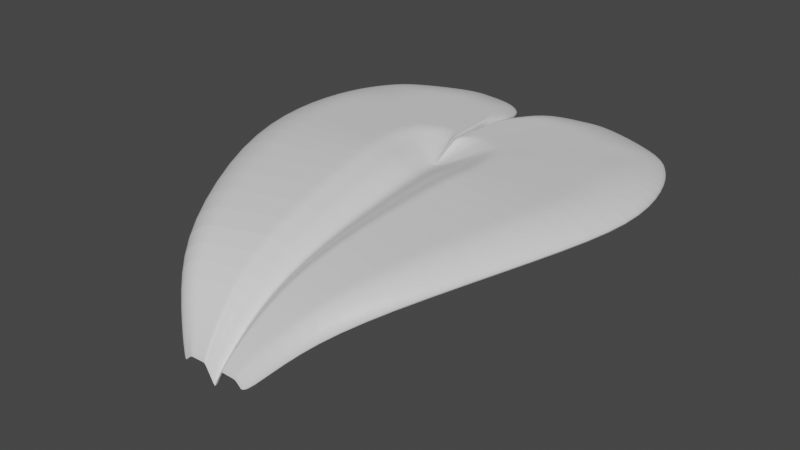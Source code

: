 # Source: petal1_1.blend  (saved by Blender 3.3.6; exported with 4.5.12 LTS)
import bpy
from mathutils import Matrix  # noqa: F401  (used for matrix-valued properties, if any)

bpy.ops.wm.read_factory_settings(use_empty=True)
scene = bpy.context.scene
scene.name = 'Scene'

# ---- collections
col_collection = bpy.data.collections.new('Collection'); scene.collection.children.link(col_collection)

# ---- materials (node trees are filled in below, after node groups)
mat_material = bpy.data.materials.new('Material')
mat_material.alpha_threshold = 0.0
mat_material.use_transparent_shadow = False
mat_material.roughness = 0.5
mat_material.line_color = (0.0, 0.0, 0.0, 1.0)

# ---- material node trees
mat_material.use_nodes = True; mat_material.node_tree.nodes.clear()
_N = mat_material.node_tree.nodes; _L = mat_material.node_tree.links
n0 = _N.new('ShaderNodeOutputMaterial'); n0.name = 'Material Output'; n0.location = (300, 300)
n1 = _N.new('ShaderNodeBsdfPrincipled'); n1.name = 'Principled BSDF'; n1.location = (10, 300)
n1.distribution = 'GGX'
n1.subsurface_method = 'RANDOM_WALK_SKIN'
n1.inputs[3].default_value = 1.45
n1.inputs[27].default_value = (0.0, 0.0, 0.0, 1.0)
n1.inputs[28].default_value = 1.0
_L.new(n1.outputs[0], n0.inputs[0])
n0.is_active_output = True

# ---- world
world_world = bpy.data.worlds.new('World'); scene.world = world_world
world_world.use_nodes = True; world_world.node_tree.nodes.clear()
_N = world_world.node_tree.nodes; _L = world_world.node_tree.links
n0 = _N.new('ShaderNodeOutputWorld'); n0.name = 'World Output'; n0.location = (300, 300)
n1 = _N.new('ShaderNodeBackground'); n1.name = 'Background'; n1.location = (10, 300)
n1.inputs[0].default_value = (0.05088, 0.05088, 0.05088, 1.0)
_L.new(n1.outputs[0], n0.inputs[0])
n0.is_active_output = True
world_world.color = (0.05088, 0.05088, 0.05088)
world_world.use_sun_shadow = False
world_world.sun_shadow_jitter_overblur = 0.0

# ---- meshes
me_cube = bpy.data.meshes.new('Cube')
me_cube.from_pydata([(-0.003078, 2.623, 711.8), (-0.1757, 0.5233, -1274.0), (-0.1757, 0.5233, -1450.0), (0.0, 2.0, 485.3), (-0.01165, 2.623, 586.9), (-1.014, 2.51, 399.1), (0.0, 2.0, 309.1), (-1.014, 2.51, 575.2), (0.0, 2.023, 309.1), (0.0, 2.023, 485.3), (0.0, 0.5226, -1501.0), (0.0, 0.5226, -1677.0), (-0.02194, 2.73, 535.7), (0.0, 2.017, 309.1), (0.0, 2.017, 485.3), (-0.02194, 2.73, 711.8), (0.0, 2.011, 309.1), (0.0, 2.011, 485.3), (-0.05491, 2.838, 564.9), (-0.06118, 2.845, 535.7), (0.0, 2.006, 309.1), (0.0, 2.006, 485.3), (-0.4329, 2.999, 542.6), (-0.4329, 2.999, 366.5), (0.0, 2.002, 309.1), (0.0, 2.002, 485.3), (-0.7944, 2.858, 543.2), (-0.7944, 2.858, 367.1), (0.0, 2.001, 309.1), (0.0, 2.001, 485.3), (-0.902, 2.746, 548.0), (-0.9011, 2.748, 354.4), (-0.9382, 1.584, 558.2), (-0.9382, 1.584, 382.0), (0.0, 1.831, 309.1), (0.0, 1.831, 485.3), (-1.075, 2.123, 378.5), (-1.075, 2.123, 554.6), (0.0, 1.911, 309.1), (0.0, 1.911, 485.3), (-0.1377, 2.951, 388.7), (0.0, 2.009, 309.1), (0.0, 2.009, 485.3), (-0.1377, 2.951, 564.9), (0.0, 2.008, 309.1), (0.0, 2.008, 485.3), (-0.3276, 2.98, 542.6), (-0.3276, 2.98, 366.5), (-0.587, 0.9253, 167.5), (0.0, 1.163, -88.07), (0.0, 1.163, 88.07), (-0.587, 0.9253, -8.676), (-0.3661, 0.6735, -424.2), (0.0, 0.7929, -683.9), (0.0, 0.7929, -507.7), (-0.3661, 0.6735, -600.4), (-0.266, 2.127, 883.1), (-0.006803, 2.172, 882.5), (-0.266, 2.127, 706.9), (-0.04975, 0.5226, -1280.0), (-0.006803, 2.172, 706.3), (-0.04975, 0.5226, -1104.0), (-0.01149, 2.194, 882.5), (-0.01149, 2.194, 706.3), (-0.02732, 2.217, 880.5), (-0.02126, 2.218, 706.3), (-0.1214, 2.253, 875.0), (-0.1214, 2.253, 698.8), (-0.2113, 2.215, 875.1), (-0.2113, 2.215, 699.0), (-0.238, 2.187, 876.3), (-0.2378, 2.187, 695.8), (-0.2471, 1.77, 878.8), (-0.2471, 1.77, 702.7), (-0.2811, 1.964, 701.8), (-0.2811, 1.964, 877.9), (-0.04793, 2.244, 704.3), (-0.04793, 2.244, 880.5), (-0.09516, 2.25, 698.8), (-0.09516, 2.25, 875.0), (-0.1597, 1.104, 483.2), (-0.1597, 1.104, 307.1), (-0.1047, 0.7634, -111.5), (-0.1047, 0.7634, -287.7), (-0.3249, 2.155, 883.2), (-0.008307, 2.205, 882.5), (-0.06076, 0.5226, -1280.0), (-0.01404, 2.234, 882.5), (-0.03337, 2.263, 880.1), (-0.1482, 2.308, 873.3), (-0.258, 2.263, 873.5), (-0.2907, 2.228, 874.9), (-0.3017, 1.756, 878.0), (-0.3432, 1.976, 876.9), (-0.05853, 2.295, 880.1), (-0.1162, 2.303, 873.3), (-0.195, 1.091, 482.8), (-0.1279, 0.7569, -111.8), (-0.3249, 2.155, 707.1), (-0.008307, 2.205, 706.3), (-0.06076, 0.5226, -1104.0), (-0.01404, 2.234, 706.3), (-0.02596, 2.264, 706.3), (-0.1482, 2.308, 697.1), (-0.258, 2.263, 697.3), (-0.2904, 2.228, 693.5), (-0.3017, 1.756, 701.9), (-0.3432, 1.976, 700.8), (-0.05853, 2.295, 703.9), (-0.1162, 2.303, 697.1), (-0.195, 1.091, 306.6), (-0.1279, 0.7569, -287.9), (-0.4186, 2.2, 883.4), (-0.0107, 2.257, 882.5), (-0.07829, 0.5226, -1280.0), (-0.01809, 2.296, 882.5), (-0.043, 2.335, 879.4), (-0.191, 2.395, 870.6), (-0.3324, 2.338, 870.9), (-0.3746, 2.293, 872.7), (-0.3888, 1.735, 876.7), (-0.4422, 1.994, 875.3), (-0.07542, 2.378, 879.4), (-0.1497, 2.389, 870.6), (-0.2513, 1.07, 482.1), (-0.1648, 0.7465, -112.1), (-0.4186, 2.2, 707.3), (-0.0107, 2.257, 706.3), (-0.07829, 0.5226, -1104.0), (-0.01809, 2.296, 706.3), (-0.03345, 2.337, 706.3), (-0.191, 2.395, 694.5), (-0.3324, 2.338, 694.7), (-0.3742, 2.294, 689.8), (-0.3888, 1.735, 700.6), (-0.4422, 1.994, 699.2), (-0.07542, 2.378, 703.2), (-0.1497, 2.389, 694.5), (-0.2513, 1.07, 305.9), (-0.1648, 0.7465, -288.3), (-0.7046, 2.337, 884.0), (-0.01802, 2.418, 882.5), (-0.1318, 0.5226, -1280.0), (-0.03045, 2.487, 882.5), (-0.07238, 2.557, 877.2), (-0.3215, 2.661, 862.6), (-0.5596, 2.567, 863.0), (-0.6306, 2.493, 866.1), (-0.6544, 1.669, 872.8), (-0.7445, 2.051, 870.5), (-0.127, 2.63, 877.2), (-0.2521, 2.649, 862.6), (-0.423, 1.007, 479.9), (-0.2774, 0.7148, -113.2), (-0.7046, 2.337, 707.9), (-0.01802, 2.418, 706.3), (-0.1318, 0.5226, -1104.0), (-0.03045, 2.487, 706.3), (-0.0563, 2.56, 706.3), (-0.3215, 2.661, 686.4), (-0.5596, 2.567, 686.8), (-0.63, 2.494, 678.5), (-0.6544, 1.669, 696.7), (-0.7445, 2.051, 694.3), (-0.127, 2.63, 701.1), (-0.2521, 2.649, 686.4), (-0.423, 1.007, 303.7), (-0.2774, 0.7148, -289.4), (-0.4956, 2.237, 707.4), (-0.01267, 2.301, 706.3), (-0.09269, 0.5226, -1104.0), (-0.02142, 2.347, 706.3), (-0.0396, 2.397, 706.3), (-0.2261, 2.467, 692.3), (-0.3936, 2.399, 692.6), (-0.4431, 2.348, 686.7), (-0.4603, 1.717, 699.5), (-0.5236, 2.01, 697.9), (-0.08929, 2.446, 702.6), (-0.1773, 2.459, 692.3), (-0.2975, 1.053, 305.3), (-0.1951, 0.738, -288.6), (-0.4956, 2.237, 883.6), (-0.01267, 2.301, 882.5), (-0.09269, 0.5226, -1280.0), (-0.02142, 2.347, 882.5), (-0.05091, 2.395, 878.8), (-0.2261, 2.467, 868.5), (-0.3936, 2.399, 868.8), (-0.4435, 2.347, 870.9), (-0.4603, 1.717, 875.7), (-0.5236, 2.01, 874.0), (-0.08929, 2.446, 878.8), (-0.1773, 2.459, 868.5), (-0.2975, 1.053, 481.5), (-0.1951, 0.738, -112.4), (-0.6043, 2.289, 883.8), (-0.01545, 2.362, 882.5), (-0.113, 0.5226, -1280.0), (-0.02611, 2.42, 882.5), (-0.06207, 2.479, 878.0), (-0.2757, 2.568, 865.4), (-0.4799, 2.486, 865.7), (-0.5408, 2.423, 868.4), (-0.5612, 1.692, 874.2), (-0.6385, 2.031, 872.2), (-0.1089, 2.542, 878.0), (-0.2162, 2.558, 865.4), (-0.3628, 1.029, 480.6), (-0.2379, 0.7259, -112.8), (-0.6043, 2.289, 707.7), (-0.01545, 2.362, 706.3), (-0.113, 0.5226, -1104.0), (-0.02611, 2.42, 706.3), (-0.04829, 2.482, 706.3), (-0.2757, 2.568, 689.3), (-0.4799, 2.486, 689.6), (-0.5403, 2.424, 682.4), (-0.5612, 1.692, 698.0), (-0.6385, 2.031, 696.0), (-0.1089, 2.542, 701.8), (-0.2162, 2.558, 689.3), (-0.3628, 1.029, 304.5), (-0.2379, 0.7259, -289.0), (-0.8125, 2.388, 884.3), (-0.02078, 2.478, 882.5), (-0.1434, 0.5232, -1331.0), (-0.03511, 2.558, 882.5), (-0.08346, 2.64, 876.4), (-0.3707, 2.761, 859.5), (-0.6453, 2.653, 860.0), (-0.7185, 2.569, 812.3), (-0.7546, 1.644, 871.3), (-0.8584, 2.073, 868.6), (-0.1464, 2.726, 876.4), (-0.2907, 2.747, 859.5), (-0.4878, 0.9831, 479.1), (-0.3199, 0.7028, -113.6), (-0.8125, 2.388, 708.1), (-0.02078, 2.478, 706.3), (-0.1434, 0.5232, -1155.0), (-0.03511, 2.558, 706.3), (-0.06492, 2.644, 706.3), (-0.3707, 2.761, 683.4), (-0.6453, 2.653, 683.8), (-0.7264, 2.569, 674.2), (-0.7546, 1.644, 695.2), (-0.8584, 2.073, 692.5), (-0.1464, 2.726, 700.3), (-0.2907, 2.747, 683.4), (-0.4878, 0.9831, 302.9), (-0.3199, 0.7028, -289.8), (-0.198, 2.095, 605.2), (-0.005063, 2.134, 604.7), (-0.03703, 0.5226, -1205.0), (-0.008555, 2.149, 604.7), (-0.01582, 2.165, 604.7), (-0.09032, 2.19, 599.2), (-0.1572, 2.161, 599.3), (-0.177, 2.14, 596.9), (-0.1839, 1.786, 602.0), (-0.2092, 1.95, 601.4), (-0.03567, 2.184, 603.3), (-0.07083, 2.188, 599.2), (-0.1189, 1.119, 206.0), (-0.07794, 0.771, -389.0), (-0.198, 2.095, 781.3), (-0.005063, 2.134, 780.9), (-0.03703, 0.5226, -1381.0), (-0.008555, 2.149, 780.9), (-0.02034, 2.165, 779.4), (-0.09032, 2.19, 775.3), (-0.1572, 2.161, 775.4), (-0.1772, 2.139, 776.3), (-0.1839, 1.786, 778.2), (-0.2092, 1.95, 777.5), (-0.03567, 2.184, 779.4), (-0.07083, 2.188, 775.3), (-0.1189, 1.119, 382.2), (-0.07794, 0.771, -212.9), (-0.1325, 2.063, 507.3), (-0.003389, 2.097, 507.0), (-0.02478, 0.5226, -1303.0), (-0.005726, 2.106, 507.0), (-0.01059, 2.114, 507.0), (-0.06046, 2.129, 503.3), (-0.1052, 2.109, 503.3), (-0.1185, 2.094, 501.8), (-0.123, 1.8, 551.1), (-0.14, 1.937, 550.6), (-0.02388, 2.126, 506.0), (-0.04741, 2.128, 503.3), (-0.07953, 1.133, 154.7), (-0.05214, 0.7776, -440.6), (-0.1325, 2.063, 683.4), (-0.003389, 2.097, 683.1), (-0.02478, 0.5226, -1479.0), (-0.005726, 2.106, 683.1), (-0.01361, 2.114, 682.2), (-0.06046, 2.129, 679.4), (-0.1052, 2.109, 679.5), (-0.1186, 2.094, 680.1), (-0.123, 1.8, 727.2), (-0.14, 1.937, 726.8), (-0.02388, 2.126, 682.2), (-0.04741, 2.128, 679.4), (-0.07953, 1.133, 330.8), (-0.05214, 0.7776, -264.5), (-0.05747, 2.027, 395.1), (-0.00147, 2.055, 394.9), (-0.01075, 0.5226, -1415.0), (-0.002483, 2.056, 394.9), (-0.004592, 2.056, 394.9), (-0.02622, 2.06, 393.3), (-0.04564, 2.048, 393.3), (-0.05138, 2.041, 392.7), (-0.05338, 1.818, 394.2), (-0.06072, 1.923, 394.0), (-0.01035, 2.06, 394.5), (-0.02056, 2.06, 393.3), (-0.0345, 1.15, -2.699), (-0.02263, 0.7865, -598.3), (-0.05747, 2.027, 571.2), (-0.00147, 2.055, 571.1), (-0.01075, 0.5226, -1591.0), (-0.002483, 2.056, 571.1), (-0.005903, 2.056, 570.7), (-0.02622, 2.06, 569.5), (-0.04564, 2.048, 569.5), (-0.05143, 2.041, 569.7), (-0.05338, 1.818, 570.3), (-0.06072, 1.923, 570.1), (-0.01035, 2.06, 570.7), (-0.02056, 2.06, 569.5), (-0.0345, 1.15, 173.4), (-0.02263, 0.7865, -422.1), (-0.9245, 2.45, 773.6), (-0.007642, 2.551, 771.5), (-0.1596, 0.5233, -1391.0), (-0.02424, 2.645, 771.5), (-0.08023, 2.741, 764.5), (-0.4128, 2.881, 745.0), (-0.7309, 2.757, 745.5), (-0.8256, 2.658, 749.6), (-0.8574, 1.615, 758.6), (-0.9777, 2.099, 755.5), (-0.1531, 2.839, 764.5), (-0.3202, 2.865, 745.0), (-0.5484, 0.9553, 367.2), (-0.354, 0.6893, -225.0), (-0.9245, 2.45, 597.5), (-0.007642, 2.551, 595.4), (-0.1596, 0.5233, -1214.0), (-0.02424, 2.645, 595.4), (-0.05877, 2.745, 595.4), (-0.4128, 2.881, 568.8), (-0.7309, 2.757, 569.4), (-0.8248, 2.66, 558.2), (-0.8574, 1.615, 582.5), (-0.9777, 2.099, 579.4), (-0.1531, 2.839, 588.4), (-0.3202, 2.865, 568.8), (-0.5484, 0.9553, 191.0), (-0.354, 0.6893, -401.2)], [], [(15, 12, 4, 0), (352, 338, 2, 1), (363, 55, 2, 338), (37, 36, 5, 7), (357, 31, 5, 350), (323, 309, 8, 9), (329, 29, 3, 322), (335, 54, 10, 310), (323, 9, 14, 325), (351, 4, 12, 353), (18, 19, 12, 15), (43, 40, 19, 18), (325, 14, 17, 326), (353, 12, 19, 354), (26, 27, 23, 22), (333, 45, 21, 327), (361, 47, 23, 355), (30, 31, 27, 26), (327, 21, 25, 328), (355, 23, 27, 356), (7, 5, 31, 30), (328, 25, 29, 329), (356, 27, 31, 357), (331, 39, 35, 330), (48, 51, 33, 32), (359, 36, 33, 358), (350, 5, 36, 359), (322, 3, 39, 331), (32, 33, 36, 37), (354, 19, 40, 360), (326, 17, 42, 332), (46, 47, 40, 43), (22, 23, 47, 46), (360, 40, 47, 361), (332, 42, 45, 333), (52, 55, 51, 48), (330, 35, 50, 334), (358, 33, 51, 362), (1, 2, 55, 52), (334, 50, 54, 335), (362, 51, 55, 363), (264, 81, 83, 265), (96, 80, 82, 97), (260, 73, 81, 264), (92, 72, 80, 96), (94, 77, 79, 95), (262, 76, 78, 263), (88, 64, 77, 94), (256, 65, 76, 262), (84, 56, 75, 93), (252, 58, 74, 261), (261, 74, 73, 260), (93, 75, 72, 92), (258, 69, 71, 259), (90, 68, 70, 91), (257, 67, 69, 258), (89, 66, 68, 90), (263, 78, 67, 257), (95, 79, 66, 89), (255, 63, 65, 256), (87, 62, 64, 88), (253, 60, 63, 255), (85, 57, 62, 87), (97, 82, 61, 100), (91, 70, 56, 84), (85, 99, 60, 57), (259, 71, 58, 252), (265, 83, 59, 268), (254, 268, 59, 61), (113, 127, 99, 85), (119, 91, 84, 112), (125, 97, 100, 128), (113, 85, 87, 115), (115, 87, 88, 116), (123, 95, 89, 117), (117, 89, 90, 118), (118, 90, 91, 119), (121, 93, 92, 120), (112, 84, 93, 121), (116, 88, 94, 122), (122, 94, 95, 123), (120, 92, 96, 124), (124, 96, 97, 125), (81, 110, 111, 83), (73, 106, 110, 81), (76, 108, 109, 78), (65, 102, 108, 76), (58, 98, 107, 74), (74, 107, 106, 73), (69, 104, 105, 71), (67, 103, 104, 69), (78, 109, 103, 67), (63, 101, 102, 65), (60, 99, 101, 63), (71, 105, 98, 58), (83, 111, 86, 59), (61, 59, 86, 100), (194, 124, 125, 195), (190, 120, 124, 194), (192, 122, 123, 193), (186, 116, 122, 192), (182, 112, 121, 191), (191, 121, 120, 190), (188, 118, 119, 189), (187, 117, 118, 188), (193, 123, 117, 187), (185, 115, 116, 186), (183, 113, 115, 185), (195, 125, 128, 170), (189, 119, 112, 182), (183, 169, 127, 113), (110, 138, 139, 111), (106, 134, 138, 110), (108, 136, 137, 109), (102, 130, 136, 108), (98, 126, 135, 107), (107, 135, 134, 106), (104, 132, 133, 105), (103, 131, 132, 104), (109, 137, 131, 103), (101, 129, 130, 102), (99, 127, 129, 101), (105, 133, 126, 98), (111, 139, 114, 86), (100, 86, 114, 128), (225, 239, 155, 141), (231, 147, 140, 224), (237, 153, 156, 240), (225, 141, 143, 227), (227, 143, 144, 228), (235, 151, 145, 229), (229, 145, 146, 230), (230, 146, 147, 231), (233, 149, 148, 232), (224, 140, 149, 233), (228, 144, 150, 234), (234, 150, 151, 235), (232, 148, 152, 236), (236, 152, 153, 237), (222, 166, 167, 223), (218, 162, 166, 222), (220, 164, 165, 221), (214, 158, 164, 220), (210, 154, 163, 219), (219, 163, 162, 218), (216, 160, 161, 217), (215, 159, 160, 216), (221, 165, 159, 215), (213, 157, 158, 214), (211, 155, 157, 213), (217, 161, 154, 210), (223, 167, 142, 198), (212, 198, 142, 156), (128, 114, 184, 170), (139, 181, 184, 114), (133, 175, 168, 126), (127, 169, 171, 129), (129, 171, 172, 130), (137, 179, 173, 131), (131, 173, 174, 132), (132, 174, 175, 133), (135, 177, 176, 134), (126, 168, 177, 135), (130, 172, 178, 136), (136, 178, 179, 137), (134, 176, 180, 138), (138, 180, 181, 139), (197, 211, 169, 183), (203, 189, 182, 196), (209, 195, 170, 212), (197, 183, 185, 199), (199, 185, 186, 200), (207, 193, 187, 201), (201, 187, 188, 202), (202, 188, 189, 203), (205, 191, 190, 204), (196, 182, 191, 205), (200, 186, 192, 206), (206, 192, 193, 207), (204, 190, 194, 208), (208, 194, 195, 209), (152, 208, 209, 153), (148, 204, 208, 152), (150, 206, 207, 151), (144, 200, 206, 150), (140, 196, 205, 149), (149, 205, 204, 148), (146, 202, 203, 147), (145, 201, 202, 146), (151, 207, 201, 145), (143, 199, 200, 144), (141, 197, 199, 143), (153, 209, 212, 156), (147, 203, 196, 140), (141, 155, 211, 197), (170, 184, 198, 212), (181, 223, 198, 184), (175, 217, 210, 168), (169, 211, 213, 171), (171, 213, 214, 172), (179, 221, 215, 173), (173, 215, 216, 174), (174, 216, 217, 175), (177, 219, 218, 176), (168, 210, 219, 177), (172, 214, 220, 178), (178, 220, 221, 179), (176, 218, 222, 180), (180, 222, 223, 181), (348, 236, 237, 349), (344, 232, 236, 348), (346, 234, 235, 347), (340, 228, 234, 346), (336, 224, 233, 345), (345, 233, 232, 344), (342, 230, 231, 343), (341, 229, 230, 342), (347, 235, 229, 341), (339, 227, 228, 340), (337, 225, 227, 339), (349, 237, 240, 352), (343, 231, 224, 336), (337, 351, 239, 225), (166, 250, 251, 167), (162, 246, 250, 166), (164, 248, 249, 165), (158, 242, 248, 164), (154, 238, 247, 163), (163, 247, 246, 162), (160, 244, 245, 161), (159, 243, 244, 160), (165, 249, 243, 159), (157, 241, 242, 158), (155, 239, 241, 157), (161, 245, 238, 154), (167, 251, 226, 142), (156, 142, 226, 240), (282, 296, 268, 254), (293, 265, 268, 296), (287, 259, 252, 280), (281, 253, 255, 283), (283, 255, 256, 284), (291, 263, 257, 285), (285, 257, 258, 286), (286, 258, 259, 287), (289, 261, 260, 288), (280, 252, 261, 289), (284, 256, 262, 290), (290, 262, 263, 291), (288, 260, 264, 292), (292, 264, 265, 293), (80, 278, 279, 82), (72, 274, 278, 80), (77, 276, 277, 79), (64, 270, 276, 77), (56, 266, 275, 75), (75, 275, 274, 72), (68, 272, 273, 70), (66, 271, 272, 68), (79, 277, 271, 66), (62, 269, 270, 64), (57, 267, 269, 62), (82, 279, 254, 61), (70, 273, 266, 56), (57, 60, 253, 267), (320, 292, 293, 321), (316, 288, 292, 320), (318, 290, 291, 319), (312, 284, 290, 318), (308, 280, 289, 317), (317, 289, 288, 316), (314, 286, 287, 315), (313, 285, 286, 314), (319, 291, 285, 313), (311, 283, 284, 312), (309, 281, 283, 311), (315, 287, 280, 308), (321, 293, 296, 324), (310, 324, 296, 282), (278, 306, 307, 279), (274, 302, 306, 278), (276, 304, 305, 277), (270, 298, 304, 276), (266, 294, 303, 275), (275, 303, 302, 274), (272, 300, 301, 273), (271, 299, 300, 272), (277, 305, 299, 271), (269, 297, 298, 270), (267, 295, 297, 269), (279, 307, 282, 254), (273, 301, 294, 266), (267, 253, 281, 295), (10, 11, 324, 310), (53, 321, 324, 11), (28, 315, 308, 6), (8, 309, 311, 13), (13, 311, 312, 16), (44, 319, 313, 20), (20, 313, 314, 24), (24, 314, 315, 28), (38, 317, 316, 34), (6, 308, 317, 38), (16, 312, 318, 41), (41, 318, 319, 44), (34, 316, 320, 49), (49, 320, 321, 53), (306, 334, 335, 307), (302, 330, 334, 306), (304, 332, 333, 305), (298, 326, 332, 304), (294, 322, 331, 303), (303, 331, 330, 302), (300, 328, 329, 301), (299, 327, 328, 300), (305, 333, 327, 299), (297, 325, 326, 298), (295, 323, 325, 297), (307, 335, 310, 282), (301, 329, 322, 294), (295, 281, 309, 323), (0, 4, 351, 337), (30, 343, 336, 7), (52, 349, 352, 1), (0, 337, 339, 15), (15, 339, 340, 18), (46, 347, 341, 22), (22, 341, 342, 26), (26, 342, 343, 30), (37, 345, 344, 32), (7, 336, 345, 37), (18, 340, 346, 43), (43, 346, 347, 46), (32, 344, 348, 48), (48, 348, 349, 52), (250, 362, 363, 251), (246, 358, 362, 250), (248, 360, 361, 249), (242, 354, 360, 248), (238, 350, 359, 247), (247, 359, 358, 246), (244, 356, 357, 245), (243, 355, 356, 244), (249, 361, 355, 243), (241, 353, 354, 242), (239, 351, 353, 241), (245, 357, 350, 238), (251, 363, 338, 226), (240, 226, 338, 352)])
_uv = me_cube.uv_layers.new(name='UVMap')
_uv.uv.foreach_set('vector', [0.375, 0.2349, 0.625, 0.2349, 0.625, 0.25, 0.375, 0.25, 0.375, 0.485, 0.625, 0.485, 0.625, 0.5, 0.375, 0.5, 0.6141, 0.9544, 0.6297, 0.9544, 0.625, 1.0, 0.61, 1.0, 0.375, 0.1736, 0.625, 0.1736, 0.625, 0.1847, 0.375, 0.1847, 0.6098, 0.8109, 0.6248, 0.8108, 0.625, 0.8153, 0.61, 0.8155, 0.625, 0.6183, 0.875, 0.6183, 0.875, 0.625, 0.625, 0.625, 0.4933, 0.5616, 0.5, 0.5617, 0.5, 0.5653, 0.4932, 0.5654, 0.493, 0.7044, 0.5, 0.7044, 0.5, 0.75, 0.4933, 0.75, 0.4933, 0.5022, 0.5, 0.5, 0.5, 0.5151, 0.4934, 0.5141, 0.61, 0.7501, 0.625, 0.75, 0.625, 0.7651, 0.61, 0.7651, 0.375, 0.2176, 0.625, 0.2176, 0.625, 0.2349, 0.375, 0.2349, 0.375, 0.2107, 0.625, 0.2107, 0.625, 0.2176, 0.375, 0.2176, 0.4934, 0.5141, 0.5, 0.5151, 0.5, 0.5324, 0.4934, 0.532, 0.61, 0.7651, 0.625, 0.7651, 0.6234, 0.7747, 0.6084, 0.7743, 0.375, 0.192, 0.625, 0.192, 0.625, 0.2036, 0.375, 0.2036, 0.4933, 0.5426, 0.5, 0.5429, 0.5, 0.5464, 0.4933, 0.5464, 0.609, 0.7883, 0.6239, 0.7877, 0.6241, 0.792, 0.6092, 0.7928, 0.375, 0.1883, 0.625, 0.1883, 0.625, 0.192, 0.375, 0.192, 0.4933, 0.5464, 0.5, 0.5464, 0.5, 0.558, 0.4933, 0.5579, 0.6092, 0.7928, 0.6241, 0.792, 0.6246, 0.8063, 0.6097, 0.8065, 0.375, 0.1847, 0.625, 0.1847, 0.625, 0.1883, 0.375, 0.1883, 0.4933, 0.5579, 0.5, 0.558, 0.5, 0.5617, 0.4933, 0.5616, 0.6097, 0.8065, 0.6246, 0.8063, 0.6248, 0.8108, 0.6098, 0.8109, 0.4928, 0.5764, 0.5, 0.5764, 0.5, 0.5864, 0.4924, 0.5864, 0.375, 0.09115, 0.625, 0.09115, 0.625, 0.1636, 0.375, 0.1636, 0.6176, 0.8266, 0.6338, 0.8264, 0.6417, 0.8364, 0.6247, 0.8364, 0.61, 0.8155, 0.625, 0.8153, 0.6338, 0.8264, 0.6176, 0.8266, 0.4932, 0.5654, 0.5, 0.5653, 0.5, 0.5764, 0.4928, 0.5764, 0.375, 0.1636, 0.625, 0.1636, 0.625, 0.1736, 0.375, 0.1736, 0.6084, 0.7743, 0.6234, 0.7747, 0.6237, 0.7833, 0.6089, 0.784, 0.4934, 0.532, 0.5, 0.5324, 0.5, 0.5393, 0.4934, 0.5389, 0.375, 0.2071, 0.625, 0.2071, 0.625, 0.2107, 0.375, 0.2107, 0.375, 0.2036, 0.625, 0.2036, 0.625, 0.2071, 0.375, 0.2071, 0.6089, 0.784, 0.6237, 0.7833, 0.6239, 0.7877, 0.609, 0.7883, 0.4934, 0.5389, 0.5, 0.5393, 0.5, 0.5429, 0.4933, 0.5426, 0.375, 0.04558, 0.625, 0.04558, 0.625, 0.09115, 0.375, 0.09115, 0.4924, 0.5864, 0.5, 0.5864, 0.5, 0.6588, 0.4928, 0.6588, 0.6247, 0.8364, 0.6417, 0.8364, 0.6343, 0.9088, 0.6182, 0.9088, 0.375, 0.0, 0.625, 0.0, 0.625, 0.04558, 0.375, 0.04558, 0.4928, 0.6588, 0.5, 0.6588, 0.5, 0.7044, 0.493, 0.7044, 0.6182, 0.9088, 0.6343, 0.9088, 0.6297, 0.9544, 0.6141, 0.9544, 0.5249, 0.9088, 0.5334, 0.9088, 0.5323, 0.9544, 0.524, 0.9544, 0.4592, 0.6588, 0.4666, 0.6588, 0.4677, 0.7044, 0.4606, 0.7044, 0.5263, 0.8364, 0.5353, 0.8364, 0.5334, 0.9088, 0.5249, 0.9088, 0.4569, 0.5864, 0.4647, 0.5864, 0.4666, 0.6588, 0.4592, 0.6588, 0.4624, 0.5368, 0.4692, 0.5371, 0.4692, 0.5414, 0.4624, 0.5404, 0.5229, 0.7882, 0.5308, 0.7878, 0.5308, 0.7916, 0.5229, 0.7919, 0.4625, 0.5301, 0.4693, 0.5305, 0.4692, 0.5371, 0.4624, 0.5368, 0.5226, 0.7782, 0.5304, 0.7768, 0.5308, 0.7878, 0.5229, 0.7882, 0.4617, 0.5662, 0.4687, 0.5658, 0.4667, 0.5764, 0.4594, 0.5764, 0.5233, 0.8157, 0.5313, 0.8158, 0.5333, 0.8264, 0.5248, 0.8264, 0.5248, 0.8264, 0.5333, 0.8264, 0.5353, 0.8364, 0.5263, 0.8364, 0.4594, 0.5764, 0.4667, 0.5764, 0.4647, 0.5864, 0.4569, 0.5864, 0.5231, 0.8077, 0.531, 0.8076, 0.5311, 0.8115, 0.5231, 0.8115, 0.4622, 0.5574, 0.469, 0.5575, 0.469, 0.5614, 0.4621, 0.5613, 0.523, 0.7956, 0.5309, 0.7953, 0.531, 0.8076, 0.5231, 0.8077, 0.4624, 0.5458, 0.4692, 0.5462, 0.469, 0.5575, 0.4622, 0.5574, 0.5229, 0.7919, 0.5308, 0.7916, 0.5309, 0.7953, 0.523, 0.7956, 0.4624, 0.5404, 0.4692, 0.5414, 0.4692, 0.5462, 0.4624, 0.5458, 0.5231, 0.7651, 0.5311, 0.7651, 0.5304, 0.7768, 0.5226, 0.7782, 0.4627, 0.5087, 0.4694, 0.5102, 0.4693, 0.5305, 0.4625, 0.5301, 0.5232, 0.7501, 0.5311, 0.7502, 0.5311, 0.7651, 0.5231, 0.7651, 0.462, 0.5001, 0.4689, 0.5, 0.4694, 0.5102, 0.4627, 0.5087, 0.4606, 0.7044, 0.4677, 0.7044, 0.4689, 0.75, 0.462, 0.75, 0.4621, 0.5613, 0.469, 0.5614, 0.4687, 0.5658, 0.4617, 0.5662, 0.625, 0.587, 0.875, 0.587, 0.875, 0.5939, 0.625, 0.5939, 0.5231, 0.8115, 0.5311, 0.8115, 0.5313, 0.8158, 0.5233, 0.8157, 0.524, 0.9544, 0.5323, 0.9544, 0.5311, 1.0, 0.5231, 1.0, 0.375, 0.3981, 0.625, 0.3981, 0.625, 0.4061, 0.375, 0.4061, 0.625, 0.5761, 0.875, 0.5761, 0.875, 0.587, 0.625, 0.587, 0.4512, 0.5613, 0.4621, 0.5613, 0.4617, 0.5662, 0.4507, 0.5662, 0.4492, 0.7044, 0.4606, 0.7044, 0.462, 0.75, 0.4511, 0.75, 0.4511, 0.5001, 0.462, 0.5001, 0.4627, 0.5087, 0.4516, 0.5095, 0.4516, 0.5095, 0.4627, 0.5087, 0.4625, 0.5301, 0.4517, 0.5294, 0.4516, 0.5397, 0.4624, 0.5404, 0.4624, 0.5458, 0.4515, 0.5452, 0.4515, 0.5452, 0.4624, 0.5458, 0.4622, 0.5574, 0.4512, 0.5572, 0.4512, 0.5572, 0.4622, 0.5574, 0.4621, 0.5613, 0.4512, 0.5613, 0.4476, 0.5764, 0.4594, 0.5764, 0.4569, 0.5864, 0.4445, 0.5864, 0.4507, 0.5662, 0.4617, 0.5662, 0.4594, 0.5764, 0.4476, 0.5764, 0.4517, 0.5294, 0.4625, 0.5301, 0.4624, 0.5368, 0.4516, 0.5363, 0.4516, 0.5363, 0.4624, 0.5368, 0.4624, 0.5404, 0.4516, 0.5397, 0.4445, 0.5864, 0.4569, 0.5864, 0.4592, 0.6588, 0.4474, 0.6588, 0.4474, 0.6588, 0.4592, 0.6588, 0.4606, 0.7044, 0.4492, 0.7044, 0.5334, 0.9088, 0.5408, 0.9088, 0.5394, 0.9544, 0.5323, 0.9544, 0.5353, 0.8364, 0.5431, 0.8364, 0.5408, 0.9088, 0.5334, 0.9088, 0.5308, 0.7878, 0.5376, 0.7875, 0.5376, 0.7913, 0.5308, 0.7916, 0.5304, 0.7768, 0.537, 0.774, 0.5376, 0.7875, 0.5308, 0.7878, 0.5313, 0.8158, 0.5383, 0.8162, 0.5406, 0.8264, 0.5333, 0.8264, 0.5333, 0.8264, 0.5406, 0.8264, 0.5431, 0.8364, 0.5353, 0.8364, 0.531, 0.8076, 0.5379, 0.8075, 0.5379, 0.8114, 0.5311, 0.8115, 0.5309, 0.7953, 0.5377, 0.7951, 0.5379, 0.8075, 0.531, 0.8076, 0.5308, 0.7916, 0.5376, 0.7913, 0.5377, 0.7951, 0.5309, 0.7953, 0.5311, 0.7651, 0.538, 0.7651, 0.537, 0.774, 0.5304, 0.7768, 0.5311, 0.7502, 0.538, 0.7503, 0.538, 0.7651, 0.5311, 0.7651, 0.5311, 0.8115, 0.5379, 0.8114, 0.5383, 0.8162, 0.5313, 0.8158, 0.5323, 0.9544, 0.5394, 0.9544, 0.538, 1.0, 0.5311, 1.0, 0.375, 0.4061, 0.625, 0.4061, 0.625, 0.413, 0.375, 0.413, 0.4377, 0.6588, 0.4474, 0.6588, 0.4492, 0.7044, 0.4399, 0.7044, 0.4343, 0.5864, 0.4445, 0.5864, 0.4474, 0.6588, 0.4377, 0.6588, 0.4427, 0.5357, 0.4516, 0.5363, 0.4516, 0.5397, 0.4427, 0.5394, 0.4428, 0.5288, 0.4517, 0.5294, 0.4516, 0.5363, 0.4427, 0.5357, 0.4418, 0.5661, 0.4507, 0.5662, 0.4476, 0.5764, 0.4383, 0.5767, 0.4383, 0.5767, 0.4476, 0.5764, 0.4445, 0.5864, 0.4343, 0.5864, 0.4423, 0.5571, 0.4512, 0.5572, 0.4512, 0.5613, 0.4422, 0.5612, 0.4426, 0.5447, 0.4515, 0.5452, 0.4512, 0.5572, 0.4423, 0.5571, 0.4427, 0.5394, 0.4516, 0.5397, 0.4515, 0.5452, 0.4426, 0.5447, 0.4426, 0.5097, 0.4516, 0.5095, 0.4517, 0.5294, 0.4428, 0.5288, 0.4421, 0.5001, 0.4511, 0.5001, 0.4516, 0.5095, 0.4426, 0.5097, 0.4399, 0.7044, 0.4492, 0.7044, 0.4511, 0.75, 0.4421, 0.75, 0.4422, 0.5612, 0.4512, 0.5613, 0.4507, 0.5662, 0.4418, 0.5661, 0.625, 0.5671, 0.875, 0.5671, 0.875, 0.5761, 0.625, 0.5761, 0.5408, 0.9088, 0.5526, 0.9088, 0.5508, 0.9544, 0.5394, 0.9544, 0.5431, 0.8364, 0.5555, 0.8364, 0.5526, 0.9088, 0.5408, 0.9088, 0.5376, 0.7875, 0.5484, 0.787, 0.5485, 0.7908, 0.5376, 0.7913, 0.537, 0.774, 0.5478, 0.7726, 0.5484, 0.787, 0.5376, 0.7875, 0.5383, 0.8162, 0.5492, 0.8161, 0.5524, 0.8264, 0.5406, 0.8264, 0.5406, 0.8264, 0.5524, 0.8264, 0.5555, 0.8364, 0.5431, 0.8364, 0.5379, 0.8075, 0.5488, 0.8074, 0.5489, 0.8113, 0.5379, 0.8114, 0.5377, 0.7951, 0.5486, 0.7957, 0.5488, 0.8074, 0.5379, 0.8075, 0.5376, 0.7913, 0.5485, 0.7908, 0.5486, 0.7957, 0.5377, 0.7951, 0.538, 0.7651, 0.5489, 0.7651, 0.5478, 0.7726, 0.537, 0.774, 0.538, 0.7503, 0.549, 0.7504, 0.5489, 0.7651, 0.538, 0.7651, 0.5379, 0.8114, 0.5489, 0.8113, 0.5492, 0.8161, 0.5383, 0.8162, 0.5394, 0.9544, 0.5508, 0.9544, 0.5489, 1.0, 0.538, 1.0, 0.375, 0.413, 0.625, 0.413, 0.625, 0.4239, 0.375, 0.4239, 0.625, 0.53, 0.875, 0.53, 0.875, 0.5426, 0.625, 0.5426, 0.4052, 0.5608, 0.4178, 0.561, 0.4174, 0.5658, 0.4049, 0.5657, 0.4015, 0.7044, 0.4146, 0.7044, 0.4176, 0.75, 0.405, 0.75, 0.405, 0.5, 0.4176, 0.5, 0.418, 0.5119, 0.4053, 0.5126, 0.4053, 0.5126, 0.418, 0.5119, 0.4187, 0.5272, 0.4063, 0.5265, 0.406, 0.538, 0.4185, 0.5384, 0.4184, 0.5434, 0.4059, 0.5426, 0.4059, 0.5426, 0.4184, 0.5434, 0.4179, 0.5566, 0.4054, 0.5565, 0.4054, 0.5565, 0.4179, 0.5566, 0.4178, 0.561, 0.4052, 0.5608, 0.3983, 0.5764, 0.4118, 0.5764, 0.4066, 0.5864, 0.3923, 0.5864, 0.4049, 0.5657, 0.4174, 0.5658, 0.4118, 0.5764, 0.3983, 0.5764, 0.4063, 0.5265, 0.4187, 0.5272, 0.4185, 0.5347, 0.4061, 0.5341, 0.4061, 0.5341, 0.4185, 0.5347, 0.4185, 0.5384, 0.406, 0.538, 0.3923, 0.5864, 0.4066, 0.5864, 0.4115, 0.6588, 0.3979, 0.6588, 0.3979, 0.6588, 0.4115, 0.6588, 0.4146, 0.7044, 0.4015, 0.7044, 0.5759, 0.9088, 0.5885, 0.9088, 0.5854, 0.9544, 0.5733, 0.9544, 0.5801, 0.8364, 0.5934, 0.8364, 0.5885, 0.9088, 0.5759, 0.9088, 0.5699, 0.7859, 0.5815, 0.7853, 0.5816, 0.7894, 0.57, 0.7899, 0.5693, 0.773, 0.581, 0.7734, 0.5815, 0.7853, 0.5699, 0.7859, 0.5708, 0.8159, 0.5825, 0.8158, 0.5881, 0.8264, 0.5756, 0.8264, 0.5756, 0.8264, 0.5881, 0.8264, 0.5934, 0.8364, 0.5801, 0.8364, 0.5704, 0.807, 0.5821, 0.8069, 0.5822, 0.8111, 0.5705, 0.8112, 0.5701, 0.7946, 0.5817, 0.7941, 0.5821, 0.8069, 0.5704, 0.807, 0.57, 0.7899, 0.5816, 0.7894, 0.5817, 0.7941, 0.5701, 0.7946, 0.5706, 0.7651, 0.5824, 0.7651, 0.581, 0.7734, 0.5693, 0.773, 0.5707, 0.7502, 0.5824, 0.7502, 0.5824, 0.7651, 0.5706, 0.7651, 0.5705, 0.8112, 0.5822, 0.8111, 0.5825, 0.8158, 0.5708, 0.8159, 0.5733, 0.9544, 0.5854, 0.9544, 0.5824, 1.0, 0.5702, 1.0, 0.375, 0.4456, 0.625, 0.4456, 0.625, 0.4574, 0.375, 0.4574, 0.375, 0.4239, 0.625, 0.4239, 0.625, 0.4329, 0.375, 0.4329, 0.5508, 0.9544, 0.5601, 0.9544, 0.5579, 1.0, 0.5489, 1.0, 0.5489, 0.8113, 0.5578, 0.8113, 0.5582, 0.816, 0.5492, 0.8161, 0.549, 0.7504, 0.558, 0.7504, 0.5579, 0.7651, 0.5489, 0.7651, 0.5489, 0.7651, 0.5579, 0.7651, 0.5567, 0.7725, 0.5478, 0.7726, 0.5485, 0.7908, 0.5574, 0.7905, 0.5575, 0.7952, 0.5486, 0.7957, 0.5486, 0.7957, 0.5575, 0.7952, 0.5578, 0.8072, 0.5488, 0.8074, 0.5488, 0.8074, 0.5578, 0.8072, 0.5578, 0.8113, 0.5489, 0.8113, 0.5524, 0.8264, 0.562, 0.8264, 0.5657, 0.8364, 0.5555, 0.8364, 0.5492, 0.8161, 0.5582, 0.816, 0.562, 0.8264, 0.5524, 0.8264, 0.5478, 0.7726, 0.5567, 0.7725, 0.5573, 0.7865, 0.5484, 0.787, 0.5484, 0.787, 0.5573, 0.7865, 0.5574, 0.7905, 0.5485, 0.7908, 0.5555, 0.8364, 0.5657, 0.8364, 0.5623, 0.9088, 0.5526, 0.9088, 0.5526, 0.9088, 0.5623, 0.9088, 0.5601, 0.9544, 0.5508, 0.9544, 0.625, 0.5544, 0.875, 0.5544, 0.875, 0.5671, 0.625, 0.5671, 0.4295, 0.5611, 0.4422, 0.5612, 0.4418, 0.5661, 0.4291, 0.566, 0.4267, 0.7044, 0.4399, 0.7044, 0.4421, 0.75, 0.4299, 0.75, 0.4294, 0.5, 0.4421, 0.5001, 0.4426, 0.5097, 0.4298, 0.5108, 0.4298, 0.5108, 0.4426, 0.5097, 0.4428, 0.5288, 0.4303, 0.5279, 0.4301, 0.5388, 0.4427, 0.5394, 0.4426, 0.5447, 0.43, 0.544, 0.43, 0.544, 0.4426, 0.5447, 0.4423, 0.5571, 0.4296, 0.5568, 0.4296, 0.5568, 0.4423, 0.5571, 0.4422, 0.5612, 0.4295, 0.5611, 0.4245, 0.5766, 0.4383, 0.5767, 0.4343, 0.5864, 0.4199, 0.5864, 0.4291, 0.566, 0.4418, 0.5661, 0.4383, 0.5767, 0.4245, 0.5766, 0.4303, 0.5279, 0.4428, 0.5288, 0.4427, 0.5357, 0.4301, 0.5352, 0.4301, 0.5352, 0.4427, 0.5357, 0.4427, 0.5394, 0.4301, 0.5388, 0.4199, 0.5864, 0.4343, 0.5864, 0.4377, 0.6588, 0.4241, 0.6588, 0.4241, 0.6588, 0.4377, 0.6588, 0.4399, 0.7044, 0.4267, 0.7044, 0.4115, 0.6588, 0.4241, 0.6588, 0.4267, 0.7044, 0.4146, 0.7044, 0.4066, 0.5864, 0.4199, 0.5864, 0.4241, 0.6588, 0.4115, 0.6588, 0.4185, 0.5347, 0.4301, 0.5352, 0.4301, 0.5388, 0.4185, 0.5384, 0.4187, 0.5272, 0.4303, 0.5279, 0.4301, 0.5352, 0.4185, 0.5347, 0.4174, 0.5658, 0.4291, 0.566, 0.4245, 0.5766, 0.4118, 0.5764, 0.4118, 0.5764, 0.4245, 0.5766, 0.4199, 0.5864, 0.4066, 0.5864, 0.4179, 0.5566, 0.4296, 0.5568, 0.4295, 0.5611, 0.4178, 0.561, 0.4184, 0.5434, 0.43, 0.544, 0.4296, 0.5568, 0.4179, 0.5566, 0.4185, 0.5384, 0.4301, 0.5388, 0.43, 0.544, 0.4184, 0.5434, 0.418, 0.5119, 0.4298, 0.5108, 0.4303, 0.5279, 0.4187, 0.5272, 0.4176, 0.5, 0.4294, 0.5, 0.4298, 0.5108, 0.418, 0.5119, 0.4146, 0.7044, 0.4267, 0.7044, 0.4299, 0.75, 0.4176, 0.75, 0.4178, 0.561, 0.4295, 0.5611, 0.4291, 0.566, 0.4174, 0.5658, 0.625, 0.5426, 0.875, 0.5426, 0.875, 0.5544, 0.625, 0.5544, 0.375, 0.4329, 0.625, 0.4329, 0.625, 0.4456, 0.375, 0.4456, 0.5601, 0.9544, 0.5733, 0.9544, 0.5702, 1.0, 0.5579, 1.0, 0.5578, 0.8113, 0.5705, 0.8112, 0.5708, 0.8159, 0.5582, 0.816, 0.558, 0.7504, 0.5707, 0.7502, 0.5706, 0.7651, 0.5579, 0.7651, 0.5579, 0.7651, 0.5706, 0.7651, 0.5693, 0.773, 0.5567, 0.7725, 0.5574, 0.7905, 0.57, 0.7899, 0.5701, 0.7946, 0.5575, 0.7952, 0.5575, 0.7952, 0.5701, 0.7946, 0.5704, 0.807, 0.5578, 0.8072, 0.5578, 0.8072, 0.5704, 0.807, 0.5705, 0.8112, 0.5578, 0.8113, 0.562, 0.8264, 0.5756, 0.8264, 0.5801, 0.8364, 0.5657, 0.8364, 0.5582, 0.816, 0.5708, 0.8159, 0.5756, 0.8264, 0.562, 0.8264, 0.5567, 0.7725, 0.5693, 0.773, 0.5699, 0.7859, 0.5573, 0.7865, 0.5573, 0.7865, 0.5699, 0.7859, 0.57, 0.7899, 0.5574, 0.7905, 0.5657, 0.8364, 0.5801, 0.8364, 0.5759, 0.9088, 0.5623, 0.9088, 0.5623, 0.9088, 0.5759, 0.9088, 0.5733, 0.9544, 0.5601, 0.9544, 0.3818, 0.6588, 0.3979, 0.6588, 0.4015, 0.7044, 0.3859, 0.7044, 0.3753, 0.5864, 0.3923, 0.5864, 0.3979, 0.6588, 0.3818, 0.6588, 0.3912, 0.5334, 0.4061, 0.5341, 0.406, 0.538, 0.3911, 0.5373, 0.3915, 0.5256, 0.4063, 0.5265, 0.4061, 0.5341, 0.3912, 0.5334, 0.3899, 0.5655, 0.4049, 0.5657, 0.3983, 0.5764, 0.3823, 0.5764, 0.3823, 0.5764, 0.3983, 0.5764, 0.3923, 0.5864, 0.3753, 0.5864, 0.3904, 0.5561, 0.4054, 0.5565, 0.4052, 0.5608, 0.3902, 0.5607, 0.391, 0.5417, 0.4059, 0.5426, 0.4054, 0.5565, 0.3904, 0.5561, 0.3911, 0.5373, 0.406, 0.538, 0.4059, 0.5426, 0.391, 0.5417, 0.3901, 0.5138, 0.4053, 0.5126, 0.4063, 0.5265, 0.3915, 0.5256, 0.39, 0.5, 0.405, 0.5, 0.4053, 0.5126, 0.3901, 0.5138, 0.3859, 0.7044, 0.4015, 0.7044, 0.405, 0.75, 0.39, 0.75, 0.3902, 0.5607, 0.4052, 0.5608, 0.4049, 0.5657, 0.3899, 0.5655, 0.625, 0.515, 0.875, 0.515, 0.875, 0.53, 0.625, 0.53, 0.5885, 0.9088, 0.6021, 0.9088, 0.5985, 0.9544, 0.5854, 0.9544, 0.5934, 0.8364, 0.6077, 0.8364, 0.6021, 0.9088, 0.5885, 0.9088, 0.5815, 0.7853, 0.594, 0.7847, 0.5941, 0.7889, 0.5816, 0.7894, 0.581, 0.7734, 0.5935, 0.7738, 0.594, 0.7847, 0.5815, 0.7853, 0.5825, 0.8158, 0.5951, 0.8156, 0.6014, 0.8267, 0.5881, 0.8264, 0.5881, 0.8264, 0.6014, 0.8267, 0.6077, 0.8364, 0.5934, 0.8364, 0.5821, 0.8069, 0.5947, 0.8067, 0.5948, 0.811, 0.5822, 0.8111, 0.5817, 0.7941, 0.5943, 0.7935, 0.5947, 0.8067, 0.5821, 0.8069, 0.5816, 0.7894, 0.5941, 0.7889, 0.5943, 0.7935, 0.5817, 0.7941, 0.5824, 0.7651, 0.595, 0.7651, 0.5935, 0.7738, 0.581, 0.7734, 0.5824, 0.7502, 0.595, 0.7502, 0.595, 0.7651, 0.5824, 0.7651, 0.5822, 0.8111, 0.5948, 0.811, 0.5951, 0.8156, 0.5825, 0.8158, 0.5854, 0.9544, 0.5985, 0.9544, 0.595, 1.0, 0.5824, 1.0, 0.375, 0.4574, 0.625, 0.4574, 0.625, 0.47, 0.375, 0.47, 0.375, 0.3905, 0.625, 0.3905, 0.625, 0.3981, 0.375, 0.3981, 0.5161, 0.9544, 0.524, 0.9544, 0.5231, 1.0, 0.5155, 1.0, 0.5155, 0.8116, 0.5231, 0.8115, 0.5233, 0.8157, 0.5156, 0.8156, 0.5155, 0.7501, 0.5232, 0.7501, 0.5231, 0.7651, 0.5155, 0.7651, 0.5155, 0.7651, 0.5231, 0.7651, 0.5226, 0.7782, 0.5151, 0.7796, 0.5154, 0.7922, 0.5229, 0.7919, 0.523, 0.7956, 0.5154, 0.7959, 0.5154, 0.7959, 0.523, 0.7956, 0.5231, 0.8077, 0.5154, 0.8078, 0.5154, 0.8078, 0.5231, 0.8077, 0.5231, 0.8115, 0.5155, 0.8116, 0.5166, 0.8264, 0.5248, 0.8264, 0.5263, 0.8364, 0.5176, 0.8364, 0.5156, 0.8156, 0.5233, 0.8157, 0.5248, 0.8264, 0.5166, 0.8264, 0.5151, 0.7796, 0.5226, 0.7782, 0.5229, 0.7882, 0.5153, 0.7886, 0.5153, 0.7886, 0.5229, 0.7882, 0.5229, 0.7919, 0.5154, 0.7922, 0.5176, 0.8364, 0.5263, 0.8364, 0.5249, 0.9088, 0.5166, 0.9088, 0.5166, 0.9088, 0.5249, 0.9088, 0.524, 0.9544, 0.5161, 0.9544, 0.4666, 0.6588, 0.4751, 0.6588, 0.476, 0.7044, 0.4677, 0.7044, 0.4647, 0.5864, 0.4738, 0.5864, 0.4751, 0.6588, 0.4666, 0.6588, 0.4692, 0.5371, 0.4771, 0.5377, 0.4771, 0.5417, 0.4692, 0.5414, 0.4693, 0.5305, 0.4772, 0.531, 0.4771, 0.5377, 0.4692, 0.5371, 0.4687, 0.5658, 0.4767, 0.5657, 0.4752, 0.5764, 0.4667, 0.5764, 0.4667, 0.5764, 0.4752, 0.5764, 0.4738, 0.5864, 0.4647, 0.5864, 0.469, 0.5575, 0.4769, 0.5576, 0.4769, 0.5615, 0.469, 0.5614, 0.4692, 0.5462, 0.4771, 0.5463, 0.4769, 0.5576, 0.469, 0.5575, 0.4692, 0.5414, 0.4771, 0.5417, 0.4771, 0.5463, 0.4692, 0.5462, 0.4694, 0.5102, 0.4772, 0.5114, 0.4772, 0.531, 0.4693, 0.5305, 0.4689, 0.5, 0.4769, 0.5, 0.4772, 0.5114, 0.4694, 0.5102, 0.4677, 0.7044, 0.476, 0.7044, 0.4769, 0.75, 0.4689, 0.75, 0.469, 0.5614, 0.4769, 0.5615, 0.4767, 0.5657, 0.4687, 0.5658, 0.625, 0.5939, 0.875, 0.5939, 0.875, 0.6019, 0.625, 0.6019, 0.5072, 0.9088, 0.5166, 0.9088, 0.5161, 0.9544, 0.507, 0.9544, 0.5076, 0.8364, 0.5176, 0.8364, 0.5166, 0.9088, 0.5072, 0.9088, 0.5066, 0.789, 0.5153, 0.7886, 0.5154, 0.7922, 0.5067, 0.7926, 0.5066, 0.7812, 0.5151, 0.7796, 0.5153, 0.7886, 0.5066, 0.789, 0.5068, 0.8154, 0.5156, 0.8156, 0.5166, 0.8264, 0.5072, 0.8264, 0.5072, 0.8264, 0.5166, 0.8264, 0.5176, 0.8364, 0.5076, 0.8364, 0.5067, 0.8079, 0.5154, 0.8078, 0.5155, 0.8116, 0.5067, 0.8116, 0.5067, 0.7962, 0.5154, 0.7959, 0.5154, 0.8078, 0.5067, 0.8079, 0.5067, 0.7926, 0.5154, 0.7922, 0.5154, 0.7959, 0.5067, 0.7962, 0.5067, 0.7651, 0.5155, 0.7651, 0.5151, 0.7796, 0.5066, 0.7812, 0.5067, 0.75, 0.5155, 0.7501, 0.5155, 0.7651, 0.5067, 0.7651, 0.5067, 0.8116, 0.5155, 0.8116, 0.5156, 0.8156, 0.5068, 0.8154, 0.507, 0.9544, 0.5161, 0.9544, 0.5155, 1.0, 0.5067, 1.0, 0.375, 0.3817, 0.625, 0.3817, 0.625, 0.3905, 0.375, 0.3905, 0.4751, 0.6588, 0.4834, 0.6588, 0.4839, 0.7044, 0.476, 0.7044, 0.4738, 0.5864, 0.4824, 0.5864, 0.4834, 0.6588, 0.4751, 0.6588, 0.4771, 0.5377, 0.4847, 0.5382, 0.4847, 0.5421, 0.4771, 0.5417, 0.4772, 0.531, 0.4847, 0.5314, 0.4847, 0.5382, 0.4771, 0.5377, 0.4767, 0.5657, 0.4844, 0.5656, 0.4834, 0.5764, 0.4752, 0.5764, 0.4752, 0.5764, 0.4834, 0.5764, 0.4824, 0.5864, 0.4738, 0.5864, 0.4769, 0.5576, 0.4846, 0.5577, 0.4845, 0.5615, 0.4769, 0.5615, 0.4771, 0.5463, 0.4846, 0.5463, 0.4846, 0.5577, 0.4769, 0.5576, 0.4771, 0.5417, 0.4847, 0.5421, 0.4846, 0.5463, 0.4771, 0.5463, 0.4772, 0.5114, 0.4848, 0.5127, 0.4847, 0.5314, 0.4772, 0.531, 0.4769, 0.5, 0.4845, 0.5, 0.4848, 0.5127, 0.4772, 0.5114, 0.476, 0.7044, 0.4839, 0.7044, 0.4845, 0.75, 0.4769, 0.75, 0.4769, 0.5615, 0.4845, 0.5615, 0.4844, 0.5656, 0.4767, 0.5657, 0.625, 0.6019, 0.875, 0.6019, 0.875, 0.6095, 0.625, 0.6095, 0.375, 0.375, 0.625, 0.375, 0.625, 0.3817, 0.375, 0.3817, 0.5, 0.9544, 0.507, 0.9544, 0.5067, 1.0, 0.5, 1.0, 0.5, 0.8117, 0.5067, 0.8116, 0.5068, 0.8154, 0.5, 0.8153, 0.5, 0.75, 0.5067, 0.75, 0.5067, 0.7651, 0.5, 0.7651, 0.5, 0.7651, 0.5067, 0.7651, 0.5066, 0.7812, 0.5, 0.7824, 0.5, 0.7929, 0.5067, 0.7926, 0.5067, 0.7962, 0.5, 0.7964, 0.5, 0.7964, 0.5067, 0.7962, 0.5067, 0.8079, 0.5, 0.808, 0.5, 0.808, 0.5067, 0.8079, 0.5067, 0.8116, 0.5, 0.8117, 0.5, 0.8264, 0.5072, 0.8264, 0.5076, 0.8364, 0.5, 0.8364, 0.5, 0.8153, 0.5068, 0.8154, 0.5072, 0.8264, 0.5, 0.8264, 0.5, 0.7824, 0.5066, 0.7812, 0.5066, 0.789, 0.5, 0.7893, 0.5, 0.7893, 0.5066, 0.789, 0.5067, 0.7926, 0.5, 0.7929, 0.5, 0.8364, 0.5076, 0.8364, 0.5072, 0.9088, 0.5, 0.9088, 0.5, 0.9088, 0.5072, 0.9088, 0.507, 0.9544, 0.5, 0.9544, 0.4834, 0.6588, 0.4928, 0.6588, 0.493, 0.7044, 0.4839, 0.7044, 0.4824, 0.5864, 0.4924, 0.5864, 0.4928, 0.6588, 0.4834, 0.6588, 0.4847, 0.5382, 0.4934, 0.5389, 0.4933, 0.5426, 0.4847, 0.5421, 0.4847, 0.5314, 0.4934, 0.532, 0.4934, 0.5389, 0.4847, 0.5382, 0.4844, 0.5656, 0.4932, 0.5654, 0.4928, 0.5764, 0.4834, 0.5764, 0.4834, 0.5764, 0.4928, 0.5764, 0.4924, 0.5864, 0.4824, 0.5864, 0.4846, 0.5577, 0.4933, 0.5579, 0.4933, 0.5616, 0.4845, 0.5615, 0.4846, 0.5463, 0.4933, 0.5464, 0.4933, 0.5579, 0.4846, 0.5577, 0.4847, 0.5421, 0.4933, 0.5426, 0.4933, 0.5464, 0.4846, 0.5463, 0.4848, 0.5127, 0.4934, 0.5141, 0.4934, 0.532, 0.4847, 0.5314, 0.4845, 0.5, 0.4933, 0.5022, 0.4934, 0.5141, 0.4848, 0.5127, 0.4839, 0.7044, 0.493, 0.7044, 0.4933, 0.75, 0.4845, 0.75, 0.4845, 0.5615, 0.4933, 0.5616, 0.4932, 0.5654, 0.4844, 0.5656, 0.625, 0.6095, 0.875, 0.6095, 0.875, 0.6183, 0.625, 0.6183, 0.625, 0.5, 0.875, 0.5, 0.875, 0.515, 0.625, 0.515, 0.3752, 0.5606, 0.3902, 0.5607, 0.3899, 0.5655, 0.375, 0.5653, 0.3703, 0.7044, 0.3859, 0.7044, 0.39, 0.75, 0.375, 0.75, 0.375, 0.5, 0.39, 0.5, 0.3901, 0.5138, 0.375, 0.5151, 0.375, 0.5151, 0.3901, 0.5138, 0.3915, 0.5256, 0.3766, 0.5247, 0.3762, 0.5367, 0.3911, 0.5373, 0.391, 0.5417, 0.3761, 0.5408, 0.3761, 0.5408, 0.391, 0.5417, 0.3904, 0.5561, 0.3754, 0.5558, 0.3754, 0.5558, 0.3904, 0.5561, 0.3902, 0.5607, 0.3752, 0.5606, 0.3662, 0.5764, 0.3823, 0.5764, 0.3753, 0.5864, 0.3583, 0.5864, 0.375, 0.5653, 0.3899, 0.5655, 0.3823, 0.5764, 0.3662, 0.5764, 0.3766, 0.5247, 0.3915, 0.5256, 0.3912, 0.5334, 0.3764, 0.5326, 0.3764, 0.5326, 0.3912, 0.5334, 0.3911, 0.5373, 0.3762, 0.5367, 0.3583, 0.5864, 0.3753, 0.5864, 0.3818, 0.6588, 0.3657, 0.6588, 0.3657, 0.6588, 0.3818, 0.6588, 0.3859, 0.7044, 0.3703, 0.7044, 0.6021, 0.9088, 0.6182, 0.9088, 0.6141, 0.9544, 0.5985, 0.9544, 0.6077, 0.8364, 0.6247, 0.8364, 0.6182, 0.9088, 0.6021, 0.9088, 0.594, 0.7847, 0.6089, 0.784, 0.609, 0.7883, 0.5941, 0.7889, 0.5935, 0.7738, 0.6084, 0.7743, 0.6089, 0.784, 0.594, 0.7847, 0.5951, 0.8156, 0.61, 0.8155, 0.6176, 0.8266, 0.6014, 0.8267, 0.6014, 0.8267, 0.6176, 0.8266, 0.6247, 0.8364, 0.6077, 0.8364, 0.5947, 0.8067, 0.6097, 0.8065, 0.6098, 0.8109, 0.5948, 0.811, 0.5943, 0.7935, 0.6092, 0.7928, 0.6097, 0.8065, 0.5947, 0.8067, 0.5941, 0.7889, 0.609, 0.7883, 0.6092, 0.7928, 0.5943, 0.7935, 0.595, 0.7651, 0.61, 0.7651, 0.6084, 0.7743, 0.5935, 0.7738, 0.595, 0.7502, 0.61, 0.7501, 0.61, 0.7651, 0.595, 0.7651, 0.5948, 0.811, 0.6098, 0.8109, 0.61, 0.8155, 0.5951, 0.8156, 0.5985, 0.9544, 0.6141, 0.9544, 0.61, 1.0, 0.595, 1.0, 0.375, 0.47, 0.625, 0.47, 0.625, 0.485, 0.375, 0.485])
me_cube.materials.append(mat_material)
me_cube.use_mirror_vertex_groups = False
me_cube.update()

# ---- objects
ob_cube = bpy.data.objects.new('Cube', me_cube)

# ---- transforms, parenting, visibility, modifiers, constraints
ob_cube.location = (0.0, 0.0, 0.0)
ob_cube.scale = (1.0, 1.0, 0.0002518)
ob_cube.lock_rotations_4d = False
ob_cube.empty_display_type = 'ARROWS'
ob_cube.lineart.crease_threshold = 0.0
_m = ob_cube.modifiers.new('Mirror', 'MIRROR')
_m = ob_cube.modifiers.new('Subdivision', 'SUBSURF')

# ---- collection membership
col_collection.objects.link(ob_cube)

# ---- scene / render settings (as saved in the file)
scene.frame_start = 1; scene.frame_end = 250; scene.frame_set(1)
scene.render.engine = 'BLENDER_EEVEE_NEXT'
scene.cycles.sampling_pattern = 'TABULATED_SOBOL'
scene.cycles.use_light_tree = False
scene.view_settings.view_transform = 'Filmic'
bpy.context.view_layer.update()

# ---- added for rendering (the .blend has no active camera and no usable light): camera, sun
cam_auto = bpy.data.cameras.new('AutoCamera')
cam_auto.lens = 50.0
cam_auto.sensor_width = 36.0
cam_auto.clip_end = 1000.0
ob_auto_camera = bpy.data.objects.new('AutoCamera', cam_auto)
scene.collection.objects.link(ob_auto_camera)
ob_auto_camera.location = (3.09189, -1.94972, 2.37374)
ob_auto_camera.rotation_euler = (1.09748, -7.21219e-08, 0.694738)
scene.camera = ob_auto_camera
light_auto_sun = bpy.data.lights.new('AutoSun', 'SUN')
light_auto_sun.energy = 3.0
light_auto_sun.angle = 0.0523599
ob_auto_sun = bpy.data.objects.new('AutoSun', light_auto_sun)
scene.collection.objects.link(ob_auto_sun)
ob_auto_sun.rotation_euler = (0.872665, 0.174533, 0.523599)
bpy.context.view_layer.update()
